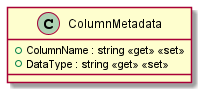

The diagram above was rendered by PlantUML. Its source (embedded in the PNG):
@startuml
class ColumnMetadata {
    + ColumnName : string <<get>> <<set>>
    + DataType : string <<get>> <<set>>
}
@enduml